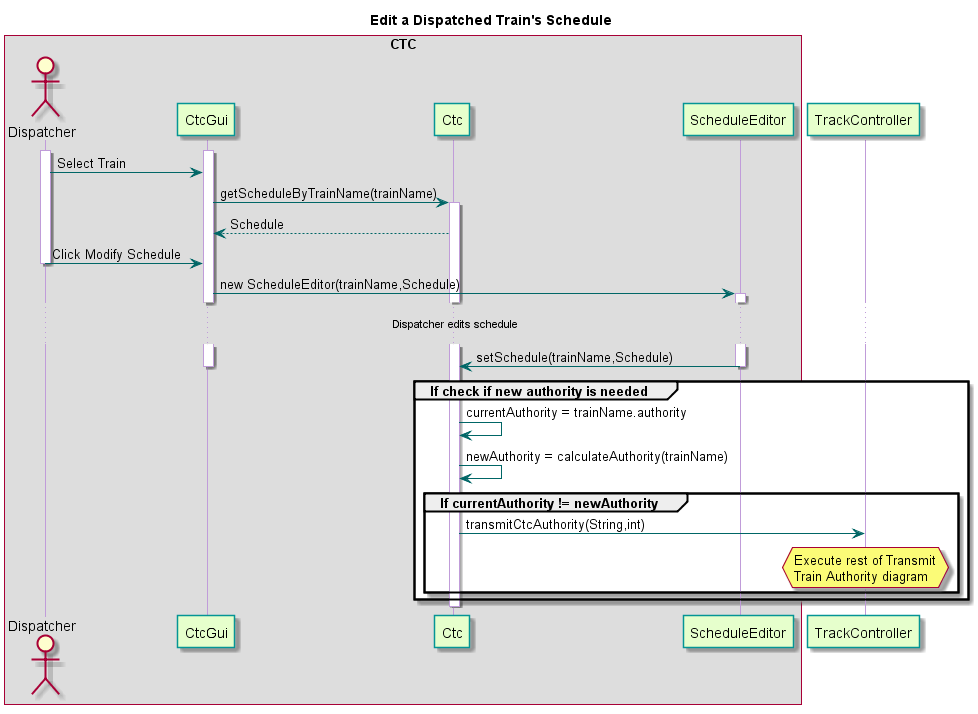

The diagram above was rendered by PlantUML. Its source (embedded in the PNG):
@startuml

title Edit a Dispatched Train's Schedule

skinparam sequence {
  BackgroundColor transparent
  ParticipantBackgroundColor #e6ffcc
  ParticipantBorderColor 	#049595
  PackageBorderCOlor  #049595
  ArrowColor #006666
  LifeLineBorderColor #c09cd9
}

box "CTC"
actor Dispatcher
participant CtcGui
participant Ctc
participant ScheduleEditor
end box
participant TrackController

activate Dispatcher
activate CtcGui
Dispatcher -> CtcGui : Select Train
CtcGui -> Ctc : getScheduleByTrainName(trainName)
activate Ctc
Ctc --> CtcGui : Schedule
Dispatcher -> CtcGui : Click Modify Schedule
deactivate Dispatcher
CtcGui -> ScheduleEditor : new ScheduleEditor(trainName,Schedule)
activate ScheduleEditor
...Dispatcher edits schedule...
ScheduleEditor -> Ctc : setSchedule(trainName,Schedule)
deactivate ScheduleEditor
deactivate CtcGui
group If check if new authority is needed
Ctc -> Ctc : currentAuthority = trainName.authority
Ctc -> Ctc : newAuthority = calculateAuthority(trainName)
  group If currentAuthority != newAuthority
  Ctc -> TrackController : transmitCtcAuthority(String,int)
  hnote over TrackController: Execute rest of Transmit\nTrain Authority diagram
  end
end
deactivate Ctc
@enduml